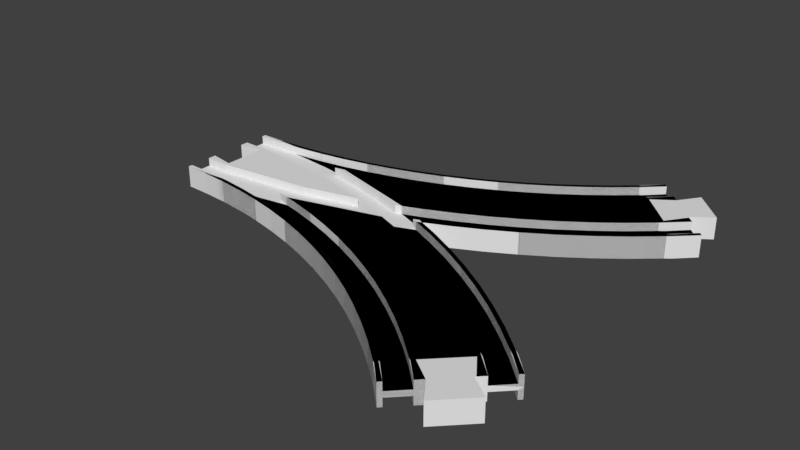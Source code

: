 # Source: eight_minus.blend  (saved by Blender 2.81.16; exported with 4.5.12 LTS)
import bpy
from mathutils import Matrix  # noqa: F401  (used for matrix-valued properties, if any)

bpy.ops.wm.read_factory_settings(use_empty=True)
scene = bpy.context.scene
scene.name = 'Scene'

# ---- collections
col_collection_1 = bpy.data.collections.new('Collection 1'); scene.collection.children.link(col_collection_1)

# ---- world
world_world = bpy.data.worlds.new('World'); scene.world = world_world
world_world.color = (0.05088, 0.05088, 0.05088)
world_world.use_sun_shadow = False
world_world.sun_shadow_jitter_overblur = 0.0
world_world.cycles.sampling_method = 'MANUAL'

# ---- meshes
me_circle_003 = bpy.data.meshes.new('Circle.003')
me_circle_003.from_pydata([(88.64, -1.526e-05, 1.0), (90.59, -0.8204, 1.0), (90.59, -0.8204, 4.0), (88.64, -1.526e-05, 4.0), (88.64, 0.0, 1.0), (88.64, 0.0, 4.0), (64.69, 0.0, 1.0), (43.99, -5.164, 1.0), (9.0, -9.497, 1.0), (0.25, -9.497, 1.0), (0.25, -17.51, 1.0), (0.25, -17.51, 1.0), (9.74, -17.75, 1.0), (17.19, -18.3, 1.0), (34.48, -16.46, 1.0), (45.24, -14.59, 1.0), (41.42, -13.73, 1.0), (45.55, -13.01, 1.0), (56.74, -10.5, 1.0), (67.78, -7.445, 1.0), (77.44, -4.253, 1.0), (79.61, -5.091, 1.0), (92.44, 0.0, 4.0), (64.69, 0.0, 4.0), (43.99, -5.164, 4.0), (9.0, -9.497, 4.0), (0.25, -9.497, 4.0), (0.25, -19.0, 4.0), (0.25, -17.51, 4.0), (0.25, -6.5, 4.0), (0.25, -6.5, 0.0), (0.25, -19.0, 0.0), (0.25, -17.51, 4.0), (9.74, -17.75, 4.0), (34.48, -16.46, 0.0), (45.24, -14.59, 4.0), (41.42, -13.73, 4.0), (45.55, -13.01, 4.0), (56.74, -10.5, 4.0), (67.78, -7.445, 4.0), (77.44, -4.253, 4.0), (79.61, -5.091, 4.0), (79.17, -5.263, 0.0), (92.44, 0.0, 0.0), (9.25, 0.0, 4.0), (9.25, -8.0, 4.0), (0.25, -6.5, 4.0), (9.0, -19.0, 0.0), (9.0, -19.0, 4.0), (17.19, -18.3, 4.0), (0.25, -6.5, 0.0), (57.1, -11.96, 0.0), (79.17, -5.263, 4.0), (9.25, 0.0, 0.0), (9.25, -8.0, 0.0), (90.59, -0.8204, 1.0), (99.83, -4.919, 1.0), (99.83, -4.919, 4.0), (90.59, -0.8204, 4.0), (86.29, -7.668, 1.0), (96.41, -12.15, 1.0), (89.93, -1.112, 1.0), (110.1, -10.07, 1.0), (110.1, -10.07, 4.0), (100.5, -3.563, 4.0), (92.44, -3.052e-05, 4.0), (79.61, -5.091, 1.0), (86.29, -7.668, 4.0), (96.41, -12.15, 4.0), (106.3, -17.13, 1.0), (120.0, -15.72, 1.0), (120.0, -15.72, 4.0), (110.8, -8.749, 4.0), (79.61, -5.091, 4.0), (106.3, -17.13, 4.0), (79.02, -25.23, 4.0), (88.29, -29.33, 4.0), (115.9, -22.58, 1.0), (129.7, -21.85, 1.0), (129.7, -21.85, 4.0), (120.8, -14.43, 4.0), (100.5, -3.563, 0.0), (92.44, -3.052e-05, 0.0), (69.57, -21.58, 4.0), (79.17, -5.263, 4.0), (115.9, -22.58, 4.0), (97.34, -33.89, 4.0), (79.02, -25.23, 1.0), (88.29, -29.33, 1.0), (125.3, -28.51, 1.0), (139.1, -28.45, 1.0), (139.1, -28.45, 4.0), (130.6, -20.6, 4.0), (110.8, -8.749, 0.0), (59.94, -18.4, 4.0), (69.57, -21.58, 1.0), (125.3, -28.51, 4.0), (106.2, -38.89, 4.0), (97.34, -33.89, 1.0), (75.96, -32.62, 1.0), (84.87, -36.57, 1.0), (134.3, -34.88, 1.0), (148.1, -35.5, 1.0), (148.1, -35.5, 4.0), (140.0, -27.25, 4.0), (120.8, -14.43, 0.0), (50.17, -15.7, 4.0), (59.94, -18.4, 1.0), (66.87, -29.11, 1.0), (134.3, -34.88, 4.0), (114.7, -44.31, 4.0), (106.2, -38.89, 1.0), (93.57, -40.95, 1.0), (75.96, -32.62, 4.0), (84.87, -36.57, 4.0), (143.1, -41.69, 1.0), (156.8, -42.99, 1.0), (156.8, -42.99, 4.0), (149.1, -34.34, 4.0), (130.6, -20.6, 0.0), (45.24, -14.59, 4.0), (45.85, -14.48, 4.0), (50.17, -15.7, 1.0), (57.62, -26.06, 1.0), (66.87, -29.11, 4.0), (143.1, -41.69, 4.0), (123.0, -50.14, 4.0), (114.7, -44.31, 1.0), (102.0, -45.75, 1.0), (93.57, -40.95, 4.0), (75.38, -34.01, 4.0), (84.22, -37.92, 4.0), (151.4, -48.92, 1.0), (158.7, -44.53, 1.0), (158.7, -44.53, 4.0), (157.8, -41.88, 4.0), (140.0, -27.25, 0.0), (45.24, -14.59, 1.0), (48.23, -23.46, 1.0), (57.62, -26.06, 4.0), (66.36, -30.53, 4.0), (151.4, -48.92, 4.0), (131.0, -56.38, 4.0), (123.0, -50.14, 1.0), (110.3, -50.96, 1.0), (102.0, -45.75, 4.0), (92.86, -42.27, 4.0), (153.1, -50.19, 1.0), (164.9, -50.71, 1.0), (164.9, -50.71, 4.0), (159.8, -43.47, 4.0), (149.1, -34.34, 0.0), (38.72, -21.33, 1.0), (48.23, -23.46, 4.0), (57.18, -27.49, 4.0), (153.1, -50.19, 4.0), (138.7, -63.0, 4.0), (131.0, -56.38, 1.0), (118.2, -56.57, 1.0), (110.3, -50.96, 4.0), (101.3, -47.04, 4.0), (75.38, -34.01, 0.0), (84.22, -37.92, 0.0), (159.3, -56.37, 1.0), (166.0, -49.65, 4.0), (159.3, -56.37, 4.0), (157.2, -58.49, 4.0), (157.2, -58.49, 0.0), (166.0, -49.65, 0.0), (157.8, -41.88, 0.0), (29.12, -19.66, 1.0), (34.48, -16.46, 1.0), (38.72, -21.33, 4.0), (47.86, -24.92, 4.0), (66.36, -30.53, 0.0), (139.6, -63.62, 4.0), (140.5, -62.38, 4.0), (151.9, -51.07, 4.0), (138.7, -63.0, 1.0), (125.9, -62.57, 1.0), (118.2, -56.57, 4.0), (109.4, -52.21, 4.0), (92.86, -42.27, 0.0), (159.8, -43.47, 0.0), (151.9, -51.07, 0.0), (19.46, -18.47, 1.0), (29.12, -19.66, 4.0), (38.43, -22.8, 4.0), (57.18, -27.49, 0.0), (139.6, -63.62, 1.0), (145.8, -69.81, 4.0), (148.0, -67.68, 4.0), (140.5, -62.38, 0.0), (133.3, -68.93, 1.0), (125.9, -62.57, 4.0), (117.3, -57.78, 4.0), (101.3, -47.04, 0.0), (17.19, -18.3, 1.0), (19.46, -18.47, 4.0), (28.9, -21.14, 4.0), (47.86, -24.92, 0.0), (134.0, -69.28, 1.0), (145.8, -69.81, 1.0), (140.2, -75.47, 1.0), (140.2, -75.47, 4.0), (139.1, -76.53, 4.0), (139.1, -76.53, 0.0), (148.0, -67.68, 0.0), (133.3, -68.93, 4.0), (125.0, -63.73, 4.0), (109.4, -52.21, 0.0), (17.19, -18.3, 4.0), (19.31, -19.96, 4.0), (38.43, -22.8, 0.0), (134.0, -69.28, 4.0), (132.9, -70.34, 4.0), (132.9, -70.34, 0.0), (132.3, -70.04, 4.0), (117.3, -57.78, 0.0), (9.666, -19.25, 4.0), (11.53, -18.72, 4.0), (28.9, -21.14, 0.0), (132.3, -70.04, 0.0), (125.0, -63.73, 0.0), (0.25, -19.01, 4.0), (9.0, -19.0, 4.0), (0.25, -19.0, 4.0), (19.31, -19.96, 0.0), (0.25, -19.0, 0.0), (0.25, -19.01, 0.0), (9.666, -19.25, 0.0), (100.5, 3.562, 0.0), (110.8, 8.748, 0.0), (120.8, 14.43, 0.0), (130.6, 20.6, 0.0), (140.0, 27.25, 0.0), (149.1, 34.34, 0.0), (157.8, 41.88, 0.0), (166.0, 49.65, 0.0), (66.36, 30.53, 0.0), (75.38, 34.01, 0.0), (84.22, 37.92, 0.0), (92.86, 42.27, 0.0), (101.3, 47.04, 0.0), (109.4, 52.21, 0.0), (117.3, 57.78, 0.0), (125.0, 63.73, 0.0), (132.3, 70.04, 0.0), (139.1, 76.53, 0.0), (156.8, 42.99, 4.0), (164.9, 50.71, 4.0), (156.8, 42.99, 1.0), (99.83, 4.919, 1.0), (110.1, 10.07, 1.0), (120.0, 15.72, 1.0), (129.7, 21.85, 1.0), (139.1, 28.45, 1.0), (148.1, 35.5, 1.0), (164.9, 50.71, 1.0), (86.29, 7.668, 1.0), (96.41, 12.15, 1.0), (106.3, 17.13, 1.0), (115.9, 22.58, 1.0), (125.3, 28.51, 1.0), (134.3, 34.88, 1.0), (143.1, 41.69, 1.0), (151.4, 48.92, 1.0), (159.3, 56.37, 1.0), (69.56, 21.58, 1.0), (79.02, 25.23, 1.0), (88.29, 29.33, 1.0), (97.34, 33.89, 1.0), (106.2, 38.89, 1.0), (114.7, 44.31, 1.0), (123.0, 50.14, 1.0), (131.0, 56.38, 1.0), (138.7, 63.0, 1.0), (145.8, 69.81, 1.0), (66.87, 29.11, 1.0), (75.96, 32.62, 1.0), (84.86, 36.57, 1.0), (93.57, 40.95, 1.0), (102.0, 45.75, 1.0), (110.3, 50.96, 1.0), (118.2, 56.57, 1.0), (125.9, 62.57, 1.0), (133.3, 68.93, 1.0), (140.2, 75.47, 1.0), (99.83, 4.919, 4.0), (110.1, 10.07, 4.0), (120.0, 15.72, 4.0), (129.7, 21.85, 4.0), (139.1, 28.45, 4.0), (148.1, 35.5, 4.0), (100.5, 3.562, 4.0), (110.8, 8.748, 4.0), (120.8, 14.43, 4.0), (130.6, 20.6, 4.0), (140.0, 27.25, 4.0), (149.1, 34.34, 4.0), (157.8, 41.88, 4.0), (166.0, 49.65, 4.0), (86.29, 7.668, 4.0), (96.41, 12.15, 4.0), (106.3, 17.13, 4.0), (115.9, 22.58, 4.0), (125.3, 28.51, 4.0), (134.3, 34.88, 4.0), (143.1, 41.69, 4.0), (151.4, 48.92, 4.0), (159.3, 56.37, 4.0), (69.56, 21.58, 4.0), (79.02, 25.23, 4.0), (88.29, 29.33, 4.0), (97.34, 33.89, 4.0), (106.2, 38.89, 4.0), (114.7, 44.31, 4.0), (123.0, 50.14, 4.0), (131.0, 56.38, 4.0), (138.7, 63.0, 4.0), (145.8, 69.81, 4.0), (66.87, 29.11, 4.0), (75.96, 32.62, 4.0), (84.86, 36.57, 4.0), (93.57, 40.95, 4.0), (102.0, 45.75, 4.0), (110.3, 50.96, 4.0), (118.2, 56.57, 4.0), (125.9, 62.57, 4.0), (133.3, 68.93, 4.0), (140.2, 75.47, 4.0), (66.36, 30.53, 4.0), (75.38, 34.01, 4.0), (84.22, 37.92, 4.0), (92.86, 42.27, 4.0), (101.3, 47.04, 4.0), (109.4, 52.21, 4.0), (117.3, 57.78, 4.0), (125.0, 63.73, 4.0), (132.3, 70.04, 4.0), (139.1, 76.53, 4.0), (164.2, 64.15, 4.0), (153.3, 75.11, 4.0), (156.8, 58.85, 4.0), (148.0, 67.68, 4.0), (164.2, 64.15, 0.0), (153.3, 75.11, 0.0), (156.8, 58.85, 0.0), (148.0, 67.68, 0.0), (0.25, 19.01, 0.0), (9.665, 19.25, 0.0), (19.31, 19.96, 0.0), (28.9, 21.14, 0.0), (38.43, 22.8, 0.0), (47.86, 24.91, 0.0), (57.18, 27.49, 0.0), (50.17, 15.7, 1.0), (59.94, 18.4, 1.0), (19.45, 18.47, 1.0), (29.12, 19.66, 1.0), (38.72, 21.32, 1.0), (48.23, 23.46, 1.0), (57.62, 26.06, 1.0), (50.17, 15.7, 4.0), (59.94, 18.4, 4.0), (19.45, 18.47, 4.0), (29.12, 19.66, 4.0), (38.72, 21.32, 4.0), (48.23, 23.46, 4.0), (57.62, 26.06, 4.0), (0.25, 19.01, 4.0), (9.665, 19.25, 4.0), (19.31, 19.96, 4.0), (28.9, 21.14, 4.0), (38.43, 22.8, 4.0), (47.86, 24.91, 4.0), (57.18, 27.49, 4.0), (9.0, 19.01, 0.0), (9.0, 19.01, 4.0), (11.53, 18.72, 4.0), (0.25, 19.0, 4.0), (0.25, 19.0, 3.977), (0.25, 19.0, 0.0), (79.17, 5.263, 4.0), (79.61, 5.091, 4.0), (79.61, 5.091, 1.0), (89.93, 1.111, 1.0), (45.85, 14.48, 4.0), (45.24, 14.59, 4.0), (45.24, 14.59, 1.0), (34.48, 16.46, 1.0), (17.19, 18.3, 4.0), (17.19, 18.3, 1.0), (0.25, 19.0, 0.0), (90.59, 0.8204, 1.0), (92.44, 6.02e-06, 4.0), (92.44, 6.199e-06, 0.0), (90.59, 0.8204, 4.0)], [], [(0, 1, 2, 3), (4, 0, 3, 5), (6, 7, 8, 9, 10, 11, 12, 13, 14, 15, 16, 17, 18, 19, 20, 21, 1, 0, 4), (2, 1, 21, 41, 52, 42, 43, 22), (5, 3, 2, 22), (7, 6, 23, 24), (7, 24, 25, 8), (9, 8, 25, 26), (27, 28, 10, 9, 26, 29, 30, 31), (32, 33, 49, 13, 12, 11, 10, 28), (14, 13, 49, 48, 47, 34), (14, 34, 42, 52, 35, 15), (16, 15, 35, 36), (36, 37, 17, 16), (38, 39, 40, 20, 19, 18, 17, 37), (21, 20, 40, 41), (44, 45, 46, 29, 26, 25, 24, 23), (47, 48, 27, 31), (48, 49, 33, 32, 28, 27), (30, 29, 46, 50), (39, 38, 37, 36, 35, 52, 41, 40), (53, 54, 45, 44), (46, 45, 54, 50), (51, 34, 42), (55, 56, 57, 58), (56, 62, 63, 57), (60, 59, 67, 68), (62, 70, 71, 63), (73, 67, 59, 66), (69, 60, 68, 74), (70, 78, 79, 71), (57, 63, 71, 79, 91, 103, 117, 134, 149, 164, 150, 135, 118, 104, 92, 80, 72, 64, 65, 58), (221, 213, 187, 199), (77, 69, 74, 85), (169, 151, 118, 135), (87, 88, 76, 75), (78, 90, 91, 79), (217, 215, 205, 204, 214, 208, 194, 180, 159, 145, 129, 114, 113, 124, 139, 153, 172, 186, 198, 211, 220, 225, 226, 224, 219, 212, 199, 187, 173, 154, 140, 130, 131, 146, 160, 181, 195, 209), (95, 87, 75, 83), (89, 77, 85, 96), (110, 126, 142, 156, 175, 190, 191, 176, 177, 166, 165, 155, 141, 125, 109, 96, 85, 74, 68, 67, 73, 84, 121, 120, 106, 94, 83, 75, 76, 86, 97), (88, 98, 86, 76), (188, 174, 140, 154), (90, 102, 103, 91), (64, 81, 82, 65), (107, 95, 83, 94), (101, 89, 96, 109), (98, 111, 97, 86), (200, 188, 154, 173), (100, 99, 113, 114), (102, 116, 117, 103), (105, 93, 72, 80), (210, 218, 195, 181), (122, 107, 94, 106), (99, 108, 124, 113), (115, 101, 109, 125), (111, 127, 110, 97), (150, 164, 168, 183), (112, 100, 114, 129), (227, 221, 199, 212), (116, 133, 134, 117), (132, 147, 163, 148, 133, 116, 102, 90, 78, 70, 62, 56, 55, 61, 66, 59, 60, 69, 77, 89, 101, 115), (137, 122, 106, 120), (108, 123, 139, 124), (132, 115, 125, 141), (119, 105, 80, 92), (127, 143, 126, 110), (128, 112, 129, 145), (174, 161, 130, 140), (133, 148, 149, 134), (123, 138, 153, 139), (230, 227, 212, 219), (147, 132, 141, 155), (143, 157, 142, 126), (144, 128, 145, 159), (164, 149, 148, 163, 165, 166, 167, 168), (138, 152, 172, 153), (182, 196, 160, 146), (163, 147, 155, 165), (157, 178, 156, 142), (158, 144, 159, 180), (162, 182, 146, 131), (196, 210, 181, 160), (161, 162, 131, 130), (166, 177, 184, 167), (152, 170, 186, 172), (218, 223, 209, 195), (178, 189, 175, 156), (177, 176, 192, 184), (179, 158, 180, 194), (93, 81, 64, 72), (170, 185, 198, 186), (136, 119, 92, 104), (222, 216, 215, 217), (189, 202, 190, 175), (190, 202, 203, 204, 205, 206, 207, 191), (176, 191, 207, 192), (193, 179, 194, 208), (211, 198, 185, 197), (216, 206, 205, 215), (144, 158, 179, 193, 201, 203, 202, 189, 178, 157, 143, 127, 111, 98, 88, 87, 95, 107, 122, 137, 171, 197, 185, 170, 152, 138, 123, 108, 99, 100, 112, 128), (201, 193, 208, 214), (203, 201, 214, 204), (229, 230, 219, 224), (183, 169, 135, 150), (213, 200, 173, 187), (151, 136, 104, 118), (228, 229, 224, 226), (223, 222, 217, 209), (251, 257, 293, 249), (257, 256, 292, 293), (256, 255, 291, 292), (255, 254, 290, 291), (254, 253, 289, 290), (253, 252, 288, 289), (252, 394, 397, 288), (246, 338, 339, 247), (241, 333, 334, 242), (243, 335, 336, 244), (269, 268, 311, 312), (266, 267, 310, 309), (265, 266, 309, 308), (264, 265, 308, 307), (263, 264, 307, 306), (262, 263, 306, 305), (261, 262, 305, 304), (260, 261, 304, 303), (259, 260, 303, 302), (355, 376, 331, 239), (286, 287, 330, 329), (285, 286, 329, 328), (284, 285, 328, 327), (283, 284, 327, 326), (282, 283, 326, 325), (281, 282, 325, 324), (280, 281, 324, 323), (279, 280, 323, 322), (278, 279, 322, 321), (361, 360, 359, 358, 392, 390, 389, 356, 357, 268, 269, 270, 271, 272, 273, 274, 275, 276, 277, 287, 286, 285, 284, 283, 282, 281, 280, 279, 278, 362), (349, 370, 378, 377), (237, 300, 299, 236), (244, 336, 337, 245), (235, 298, 297, 234), (242, 334, 335, 243), (238, 301, 300, 237), (353, 374, 375, 354), (351, 372, 373, 352), (251, 249, 250, 258), (233, 296, 295, 232), (245, 337, 338, 246), (239, 331, 332, 240), (240, 332, 333, 241), (311, 364, 363, 388, 387, 383, 384, 302, 303, 304, 305, 306, 307, 308, 309, 310, 343, 341, 342, 344, 320, 319, 318, 317, 316, 315, 314, 313, 312), (247, 339, 340, 248), (270, 269, 312, 313), (271, 270, 313, 314), (272, 271, 314, 315), (273, 272, 315, 316), (274, 273, 316, 317), (275, 274, 317, 318), (276, 275, 318, 319), (277, 276, 319, 320), (395, 396, 231, 294), (265, 264, 263, 262, 261, 260, 259, 385, 386, 394, 252, 253, 254, 255, 256, 257, 251, 258, 267, 266), (343, 347, 345, 341), (342, 346, 348, 344), (341, 345, 346, 342), (277, 320, 344, 348, 248, 340, 330, 287), (258, 250, 301, 238, 347, 343, 310, 267), (268, 357, 364, 311), (357, 356, 363, 364), (356, 389, 388, 363), (350, 371, 372, 351), (362, 278, 321, 369), (361, 362, 369, 368), (360, 361, 368, 367), (359, 360, 367, 366), (358, 359, 366, 365), (354, 375, 376, 355), (236, 299, 298, 235), (234, 297, 296, 233), (334, 333, 332, 331, 376, 375, 374, 373, 372, 371, 378, 370, 380, 379, 391, 365, 366, 367, 368, 369, 321, 322, 323, 324, 325, 326, 327, 328, 329, 330, 340, 339, 338, 337, 336, 335), (350, 377, 378, 371), (291, 290, 289, 288, 397, 395, 294, 295, 296, 297, 298, 299, 300, 301, 250, 249, 293, 292), (232, 295, 294, 231), (384, 385, 259, 302), (382, 381, 380, 370, 349, 393), (391, 392, 358, 365), (352, 373, 374, 353)])
me_circle_003.use_remesh_preserve_volume = False
me_circle_003.use_remesh_preserve_attributes = False
me_circle_003.use_mirror_vertex_groups = False
me_circle_003.update()

# ---- objects
ob_eight_l = bpy.data.objects.new('eight_L', me_circle_003)

# ---- transforms, parenting, visibility, modifiers, constraints
ob_eight_l.location = (0.0, 0.0, 0.0)
ob_eight_l.lineart.crease_threshold = 0.0
_m = ob_eight_l.modifiers.new('Mirror', 'MIRROR')
_m.use_axis = (False, True, True)

# ---- collection membership
col_collection_1.objects.link(ob_eight_l)

# ---- scene / render settings (as saved in the file)
scene.frame_start = 1; scene.frame_end = 250; scene.frame_set(11)
scene.render.engine = 'BLENDER_EEVEE_NEXT'
scene.render.resolution_percentage = 50
scene.render.dither_intensity = 0.0
scene.cycles.use_denoising = False
scene.cycles.samples = 128
scene.cycles.sampling_pattern = 'TABULATED_SOBOL'
scene.cycles.light_sampling_threshold = 0.0
scene.cycles.use_adaptive_sampling = False
scene.cycles.use_light_tree = False
scene.cycles.blur_glossy = 0.0
scene.cycles.sample_clamp_indirect = 0.0
scene.view_settings.view_transform = 'Standard'
scene.unit_settings.scale_length = 0.001
bpy.context.view_layer.update()

# ---- added for rendering (the .blend has no active camera and no usable light): camera, sun
cam_auto = bpy.data.cameras.new('AutoCamera')
cam_auto.lens = 50.0
cam_auto.sensor_width = 36.0
cam_auto.clip_end = 3665.64
ob_auto_camera = bpy.data.objects.new('AutoCamera', cam_auto)
scene.collection.objects.link(ob_auto_camera)
ob_auto_camera.location = (291.991, -250.643, 167.096)
ob_auto_camera.rotation_euler = (1.09748, -7.21219e-08, 0.694738)
scene.camera = ob_auto_camera
light_auto_sun = bpy.data.lights.new('AutoSun', 'SUN')
light_auto_sun.energy = 3.0
light_auto_sun.angle = 0.0523599
ob_auto_sun = bpy.data.objects.new('AutoSun', light_auto_sun)
scene.collection.objects.link(ob_auto_sun)
ob_auto_sun.rotation_euler = (0.872665, 0.174533, 0.523599)
bpy.context.view_layer.update()
